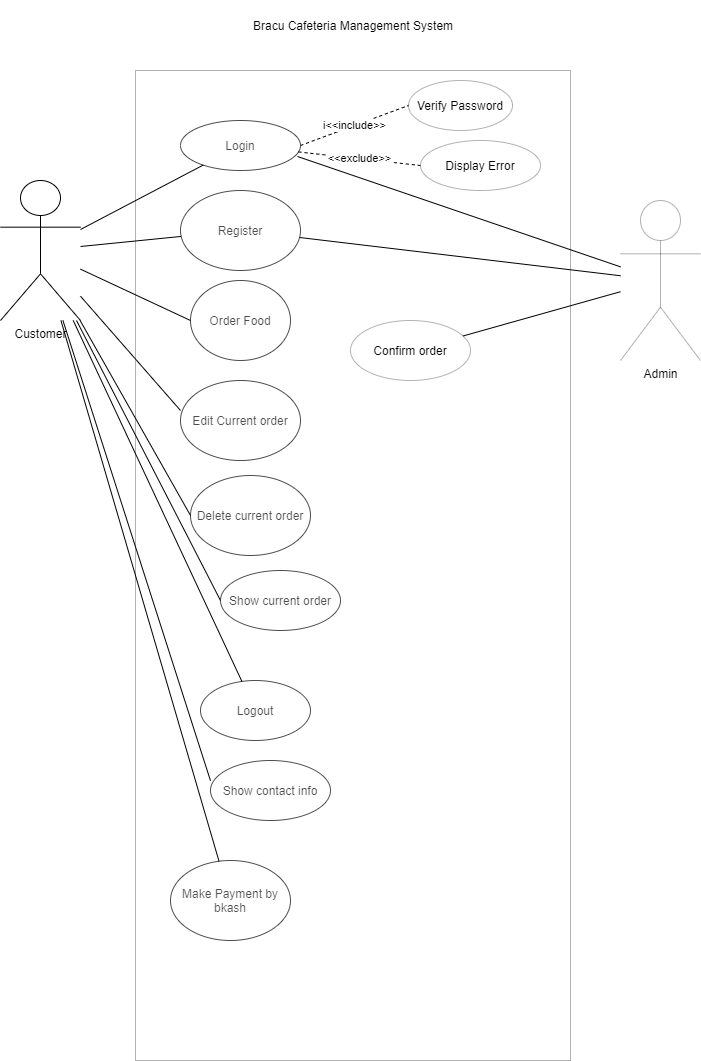

The diagram above was exported from draw.io. Its source (the exported page's mxGraphModel, read from the mxfile embedded in the PNG):
<mxGraphModel dx="1422" dy="1882" grid="1" gridSize="10" guides="1" tooltips="1" connect="1" arrows="1" fold="1" page="1" pageScale="1" pageWidth="827" pageHeight="1169" math="0" shadow="0">
  <root>
    <mxCell id="0" />
    <mxCell id="1" parent="0" />
    <mxCell id="QLb4TPUQYmIhEvpJI879-1" value="Login" style="ellipse;whiteSpace=wrap;html=1;" vertex="1" parent="1">
      <mxGeometry x="210" y="80" width="120" height="50" as="geometry" />
    </mxCell>
    <mxCell id="QLb4TPUQYmIhEvpJI879-2" value="Register" style="ellipse;whiteSpace=wrap;html=1;" vertex="1" parent="1">
      <mxGeometry x="210" y="150" width="120" height="80" as="geometry" />
    </mxCell>
    <mxCell id="QLb4TPUQYmIhEvpJI879-3" value="Order Food" style="ellipse;whiteSpace=wrap;html=1;" vertex="1" parent="1">
      <mxGeometry x="220" y="240" width="100" height="80" as="geometry" />
    </mxCell>
    <mxCell id="QLb4TPUQYmIhEvpJI879-4" value="Edit Current order" style="ellipse;whiteSpace=wrap;html=1;" vertex="1" parent="1">
      <mxGeometry x="210" y="340" width="120" height="80" as="geometry" />
    </mxCell>
    <mxCell id="QLb4TPUQYmIhEvpJI879-5" value="Delete current order" style="ellipse;whiteSpace=wrap;html=1;" vertex="1" parent="1">
      <mxGeometry x="220" y="435" width="120" height="80" as="geometry" />
    </mxCell>
    <mxCell id="QLb4TPUQYmIhEvpJI879-6" value="Show current order" style="ellipse;whiteSpace=wrap;html=1;" vertex="1" parent="1">
      <mxGeometry x="250" y="530" width="120" height="60" as="geometry" />
    </mxCell>
    <mxCell id="QLb4TPUQYmIhEvpJI879-7" value="Logout" style="ellipse;whiteSpace=wrap;html=1;" vertex="1" parent="1">
      <mxGeometry x="230" y="640" width="110" height="60" as="geometry" />
    </mxCell>
    <mxCell id="QLb4TPUQYmIhEvpJI879-8" value="Show contact info" style="ellipse;whiteSpace=wrap;html=1;" vertex="1" parent="1">
      <mxGeometry x="240" y="720" width="120" height="60" as="geometry" />
    </mxCell>
    <mxCell id="QLb4TPUQYmIhEvpJI879-9" value="Make Payment by bkash" style="ellipse;whiteSpace=wrap;html=1;" vertex="1" parent="1">
      <mxGeometry x="200" y="820" width="120" height="80" as="geometry" />
    </mxCell>
    <mxCell id="QLb4TPUQYmIhEvpJI879-10" value="Customer" style="shape=umlActor;verticalLabelPosition=bottom;verticalAlign=top;html=1;outlineConnect=0;" vertex="1" parent="1">
      <mxGeometry x="30" y="140" width="80" height="140" as="geometry" />
    </mxCell>
    <mxCell id="QLb4TPUQYmIhEvpJI879-13" value="" style="rounded=0;whiteSpace=wrap;html=1;opacity=30;" vertex="1" parent="1">
      <mxGeometry x="165" y="30" width="435" height="990" as="geometry" />
    </mxCell>
    <mxCell id="QLb4TPUQYmIhEvpJI879-16" value="" style="endArrow=none;html=1;" edge="1" parent="1" source="QLb4TPUQYmIhEvpJI879-10" target="QLb4TPUQYmIhEvpJI879-1">
      <mxGeometry width="50" height="50" relative="1" as="geometry">
        <mxPoint x="120" y="200" as="sourcePoint" />
        <mxPoint x="170" y="150" as="targetPoint" />
      </mxGeometry>
    </mxCell>
    <mxCell id="QLb4TPUQYmIhEvpJI879-17" value="" style="endArrow=none;html=1;" edge="1" parent="1" source="QLb4TPUQYmIhEvpJI879-10" target="QLb4TPUQYmIhEvpJI879-2">
      <mxGeometry width="50" height="50" relative="1" as="geometry">
        <mxPoint x="130" y="240" as="sourcePoint" />
        <mxPoint x="180" y="190" as="targetPoint" />
      </mxGeometry>
    </mxCell>
    <mxCell id="QLb4TPUQYmIhEvpJI879-18" value="" style="endArrow=none;html=1;entryX=0;entryY=0.5;entryDx=0;entryDy=0;" edge="1" parent="1" source="QLb4TPUQYmIhEvpJI879-10" target="QLb4TPUQYmIhEvpJI879-3">
      <mxGeometry width="50" height="50" relative="1" as="geometry">
        <mxPoint x="150" y="290" as="sourcePoint" />
        <mxPoint x="200" y="240" as="targetPoint" />
      </mxGeometry>
    </mxCell>
    <mxCell id="QLb4TPUQYmIhEvpJI879-19" value="" style="endArrow=none;html=1;" edge="1" parent="1" source="QLb4TPUQYmIhEvpJI879-10">
      <mxGeometry width="50" height="50" relative="1" as="geometry">
        <mxPoint x="160" y="420" as="sourcePoint" />
        <mxPoint x="210" y="370" as="targetPoint" />
      </mxGeometry>
    </mxCell>
    <mxCell id="QLb4TPUQYmIhEvpJI879-20" value="" style="endArrow=none;html=1;entryX=0;entryY=0.5;entryDx=0;entryDy=0;" edge="1" parent="1" source="QLb4TPUQYmIhEvpJI879-10" target="QLb4TPUQYmIhEvpJI879-5">
      <mxGeometry width="50" height="50" relative="1" as="geometry">
        <mxPoint x="130" y="510" as="sourcePoint" />
        <mxPoint x="180" y="460" as="targetPoint" />
      </mxGeometry>
    </mxCell>
    <mxCell id="QLb4TPUQYmIhEvpJI879-21" value="" style="endArrow=none;html=1;entryX=0;entryY=0.5;entryDx=0;entryDy=0;" edge="1" parent="1" source="QLb4TPUQYmIhEvpJI879-10" target="QLb4TPUQYmIhEvpJI879-6">
      <mxGeometry width="50" height="50" relative="1" as="geometry">
        <mxPoint x="130" y="560" as="sourcePoint" />
        <mxPoint x="180" y="510" as="targetPoint" />
      </mxGeometry>
    </mxCell>
    <mxCell id="QLb4TPUQYmIhEvpJI879-22" value="" style="endArrow=none;html=1;" edge="1" parent="1" source="QLb4TPUQYmIhEvpJI879-10" target="QLb4TPUQYmIhEvpJI879-7">
      <mxGeometry width="50" height="50" relative="1" as="geometry">
        <mxPoint x="130" y="660" as="sourcePoint" />
        <mxPoint x="180" y="610" as="targetPoint" />
      </mxGeometry>
    </mxCell>
    <mxCell id="QLb4TPUQYmIhEvpJI879-24" value="" style="endArrow=none;html=1;" edge="1" parent="1" source="QLb4TPUQYmIhEvpJI879-10" target="QLb4TPUQYmIhEvpJI879-9">
      <mxGeometry width="50" height="50" relative="1" as="geometry">
        <mxPoint x="130" y="840" as="sourcePoint" />
        <mxPoint x="180" y="790" as="targetPoint" />
      </mxGeometry>
    </mxCell>
    <mxCell id="QLb4TPUQYmIhEvpJI879-25" value="" style="endArrow=none;html=1;entryX=0;entryY=0.338;entryDx=0;entryDy=0;entryPerimeter=0;" edge="1" parent="1" source="QLb4TPUQYmIhEvpJI879-10" target="QLb4TPUQYmIhEvpJI879-8">
      <mxGeometry width="50" height="50" relative="1" as="geometry">
        <mxPoint x="130" y="760" as="sourcePoint" />
        <mxPoint x="180" y="710" as="targetPoint" />
      </mxGeometry>
    </mxCell>
    <mxCell id="QLb4TPUQYmIhEvpJI879-26" value="Verify Password" style="ellipse;whiteSpace=wrap;html=1;opacity=30;" vertex="1" parent="1">
      <mxGeometry x="438" y="40" width="104" height="50" as="geometry" />
    </mxCell>
    <mxCell id="QLb4TPUQYmIhEvpJI879-27" value="i&amp;lt;&amp;lt;include&amp;gt;&amp;gt;" style="endArrow=none;dashed=1;html=1;exitX=1;exitY=0.5;exitDx=0;exitDy=0;entryX=0;entryY=0.5;entryDx=0;entryDy=0;" edge="1" parent="1" source="QLb4TPUQYmIhEvpJI879-1" target="QLb4TPUQYmIhEvpJI879-26">
      <mxGeometry width="50" height="50" relative="1" as="geometry">
        <mxPoint x="340" y="140" as="sourcePoint" />
        <mxPoint x="410" y="100" as="targetPoint" />
      </mxGeometry>
    </mxCell>
    <mxCell id="QLb4TPUQYmIhEvpJI879-28" value="Display Error" style="ellipse;whiteSpace=wrap;html=1;opacity=30;" vertex="1" parent="1">
      <mxGeometry x="450" y="100" width="120" height="50" as="geometry" />
    </mxCell>
    <mxCell id="QLb4TPUQYmIhEvpJI879-30" value="&amp;lt;&amp;lt;exclude&amp;gt;&amp;gt;" style="endArrow=none;dashed=1;html=1;entryX=0;entryY=0.5;entryDx=0;entryDy=0;" edge="1" parent="1" source="QLb4TPUQYmIhEvpJI879-1" target="QLb4TPUQYmIhEvpJI879-28">
      <mxGeometry width="50" height="50" relative="1" as="geometry">
        <mxPoint x="350" y="180" as="sourcePoint" />
        <mxPoint x="400" y="130" as="targetPoint" />
      </mxGeometry>
    </mxCell>
    <mxCell id="QLb4TPUQYmIhEvpJI879-31" value="Admin" style="shape=umlActor;verticalLabelPosition=bottom;verticalAlign=top;html=1;outlineConnect=0;opacity=30;" vertex="1" parent="1">
      <mxGeometry x="650" y="160" width="80" height="160" as="geometry" />
    </mxCell>
    <mxCell id="QLb4TPUQYmIhEvpJI879-32" value="" style="endArrow=none;html=1;exitX=0.975;exitY=0.72;exitDx=0;exitDy=0;exitPerimeter=0;" edge="1" parent="1" source="QLb4TPUQYmIhEvpJI879-1" target="QLb4TPUQYmIhEvpJI879-31">
      <mxGeometry width="50" height="50" relative="1" as="geometry">
        <mxPoint x="590" y="250" as="sourcePoint" />
        <mxPoint x="640" y="200" as="targetPoint" />
      </mxGeometry>
    </mxCell>
    <mxCell id="QLb4TPUQYmIhEvpJI879-33" value="Confirm order" style="ellipse;whiteSpace=wrap;html=1;opacity=30;" vertex="1" parent="1">
      <mxGeometry x="380" y="280" width="120" height="60" as="geometry" />
    </mxCell>
    <mxCell id="QLb4TPUQYmIhEvpJI879-35" value="" style="endArrow=none;html=1;" edge="1" parent="1" source="QLb4TPUQYmIhEvpJI879-33" target="QLb4TPUQYmIhEvpJI879-31">
      <mxGeometry width="50" height="50" relative="1" as="geometry">
        <mxPoint x="400" y="480" as="sourcePoint" />
        <mxPoint x="450" y="430" as="targetPoint" />
      </mxGeometry>
    </mxCell>
    <mxCell id="QLb4TPUQYmIhEvpJI879-37" value="" style="endArrow=none;html=1;" edge="1" parent="1" source="QLb4TPUQYmIhEvpJI879-2" target="QLb4TPUQYmIhEvpJI879-31">
      <mxGeometry width="50" height="50" relative="1" as="geometry">
        <mxPoint x="410" y="250" as="sourcePoint" />
        <mxPoint x="460" y="200" as="targetPoint" />
      </mxGeometry>
    </mxCell>
    <mxCell id="QLb4TPUQYmIhEvpJI879-38" value="Bracu Cafeteria Management System" style="text;html=1;strokeColor=none;fillColor=none;align=center;verticalAlign=middle;whiteSpace=wrap;rounded=0;opacity=30;" vertex="1" parent="1">
      <mxGeometry x="157.5" y="-40" width="450" height="50" as="geometry" />
    </mxCell>
  </root>
</mxGraphModel>